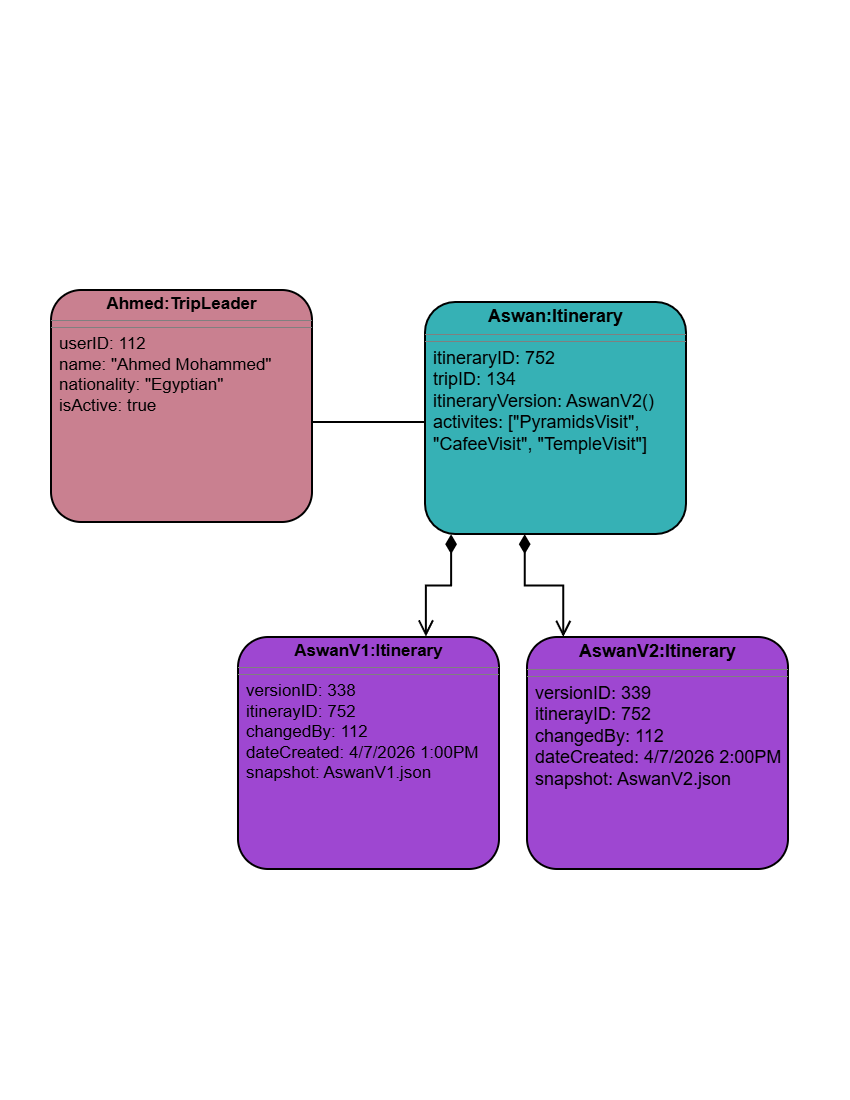

The diagram above was exported from draw.io. Its source (the exported page's mxGraphModel, read from the mxfile embedded in the PNG):
<mxGraphModel dx="962" dy="1136" grid="0" gridSize="10" guides="1" tooltips="1" connect="1" arrows="1" fold="1" page="1" pageScale="1" pageWidth="850" pageHeight="1100" background="light-dark(#FFFFFF,#FFFFFF)" math="0" shadow="0">
  <root>
    <mxCell id="0" />
    <mxCell id="1" parent="0" />
    <mxCell id="RML2XlTdA4o63sePFpik-1" parent="1" style="verticalAlign=top;align=left;overflow=fill;html=1;whiteSpace=wrap;fillColor=light-dark(#FFFFFF,#C98090);strokeColor=light-dark(#000000,#000000);strokeWidth=2;rounded=1;arcSize=13;" value="&lt;p style=&quot;margin: 4px 0px 0px; text-align: center;&quot;&gt;&lt;b style=&quot;&quot;&gt;&lt;font style=&quot;color: light-dark(rgb(0, 0, 0), rgb(0, 0, 0)); font-size: 17px;&quot;&gt;Ahmed:TripLeader&lt;/font&gt;&lt;/b&gt;&lt;/p&gt;&lt;hr size=&quot;1&quot; style=&quot;border-style:solid;&quot;&gt;&lt;hr size=&quot;1&quot; style=&quot;border-style: solid;&quot;&gt;&lt;p style=&quot;margin: 0px 0px 0px 8px;&quot;&gt;&lt;font style=&quot;color: light-dark(rgb(0, 0, 0), rgb(0, 0, 0)); font-size: 17px;&quot;&gt;userID: 112&lt;/font&gt;&lt;/p&gt;&lt;p style=&quot;margin: 0px 0px 0px 8px;&quot;&gt;&lt;font style=&quot;color: light-dark(rgb(0, 0, 0), rgb(0, 0, 0)); font-size: 17px;&quot;&gt;name: &quot;Ahmed Mohammed&quot;&lt;/font&gt;&lt;/p&gt;&lt;p style=&quot;margin: 0px 0px 0px 8px;&quot;&gt;&lt;font style=&quot;color: light-dark(rgb(0, 0, 0), rgb(0, 0, 0)); font-size: 17px;&quot;&gt;nationality: &quot;Egyptian&quot;&lt;/font&gt;&lt;/p&gt;&lt;p style=&quot;margin: 0px 0px 0px 8px;&quot;&gt;&lt;span style=&quot;color: light-dark(rgb(0, 0, 0), rgb(0, 0, 0)); background-color: transparent;&quot;&gt;&lt;font style=&quot;font-size: 17px;&quot;&gt;isActive: true&lt;/font&gt;&lt;/span&gt;&lt;/p&gt;" vertex="1">
      <mxGeometry height="232" width="261" x="51" y="290" as="geometry" />
    </mxCell>
    <mxCell id="RML2XlTdA4o63sePFpik-2" parent="1" style="verticalAlign=top;align=left;overflow=fill;html=1;whiteSpace=wrap;fillColor=light-dark(#FFFFFF,#36B1B5);strokeColor=light-dark(#000000,#000000);strokeWidth=2;rounded=1;arcSize=13;" value="&lt;p style=&quot;margin: 4px 0px 0px; text-align: center;&quot;&gt;&lt;b style=&quot;&quot;&gt;&lt;font style=&quot;color: light-dark(rgb(0, 0, 0), rgb(0, 0, 0)); font-size: 18px;&quot;&gt;Aswan:Itinerary&lt;/font&gt;&lt;/b&gt;&lt;/p&gt;&lt;hr size=&quot;1&quot; style=&quot;border-style:solid;&quot;&gt;&lt;hr size=&quot;1&quot; style=&quot;border-style: solid;&quot;&gt;&lt;p style=&quot;margin: 0px 0px 0px 8px;&quot;&gt;&lt;font style=&quot;color: light-dark(rgb(0, 0, 0), rgb(0, 0, 0)); font-size: 18px;&quot;&gt;itineraryID: 752&lt;/font&gt;&lt;/p&gt;&lt;p style=&quot;margin: 0px 0px 0px 8px;&quot;&gt;&lt;font style=&quot;color: light-dark(rgb(0, 0, 0), rgb(0, 0, 0)); font-size: 18px;&quot;&gt;tripID: 134&lt;/font&gt;&lt;/p&gt;&lt;p style=&quot;margin: 0px 0px 0px 8px;&quot;&gt;&lt;font style=&quot;color: light-dark(rgb(0, 0, 0), rgb(0, 0, 0)); font-size: 18px;&quot;&gt;itineraryVersion: AswanV2()&lt;/font&gt;&lt;/p&gt;&lt;p style=&quot;margin: 0px 0px 0px 8px;&quot;&gt;&lt;font style=&quot;color: light-dark(rgb(0, 0, 0), rgb(0, 0, 0)); font-size: 18px;&quot;&gt;activites: [&quot;PyramidsVisit&quot;, &quot;CafeeVisit&quot;, &quot;TempleVisit&quot;]&lt;/font&gt;&lt;/p&gt;" vertex="1">
      <mxGeometry height="232" width="261" x="425" y="302" as="geometry" />
    </mxCell>
    <mxCell id="RML2XlTdA4o63sePFpik-3" parent="1" style="verticalAlign=top;align=left;overflow=fill;html=1;whiteSpace=wrap;fillColor=light-dark(#FFFFFF,#9E47D1);strokeColor=light-dark(#000000,#000000);strokeWidth=2;rounded=1;arcSize=13;" value="&lt;p style=&quot;margin: 4px 0px 0px; text-align: center;&quot;&gt;&lt;b style=&quot;&quot;&gt;&lt;font style=&quot;color: light-dark(rgb(0, 0, 0), rgb(0, 0, 0)); font-size: 18px;&quot;&gt;AswanV2:Itinerary&lt;/font&gt;&lt;/b&gt;&lt;/p&gt;&lt;hr size=&quot;1&quot; style=&quot;border-style:solid;&quot;&gt;&lt;hr size=&quot;1&quot; style=&quot;border-style: solid;&quot;&gt;&lt;p style=&quot;margin: 0px 0px 0px 8px;&quot;&gt;&lt;font style=&quot;color: light-dark(rgb(0, 0, 0), rgb(0, 0, 0)); font-size: 18px;&quot;&gt;versionID: 339&lt;/font&gt;&lt;/p&gt;&lt;p style=&quot;margin: 0px 0px 0px 8px;&quot;&gt;&lt;font style=&quot;color: light-dark(rgb(0, 0, 0), rgb(0, 0, 0)); font-size: 18px;&quot;&gt;itinerayID: 752&lt;/font&gt;&lt;/p&gt;&lt;p style=&quot;margin: 0px 0px 0px 8px;&quot;&gt;&lt;font style=&quot;color: light-dark(rgb(0, 0, 0), rgb(0, 0, 0)); font-size: 18px;&quot;&gt;changedBy: 112&lt;/font&gt;&lt;/p&gt;&lt;p style=&quot;margin: 0px 0px 0px 8px;&quot;&gt;&lt;font style=&quot;color: light-dark(rgb(0, 0, 0), rgb(0, 0, 0)); font-size: 18px;&quot;&gt;dateCreated: 4/7/2026 2:00PM&lt;/font&gt;&lt;/p&gt;&lt;p style=&quot;margin: 0px 0px 0px 8px;&quot;&gt;&lt;font style=&quot;color: light-dark(rgb(0, 0, 0), rgb(0, 0, 0)); font-size: 18px;&quot;&gt;snapshot: AswanV2.json&lt;/font&gt;&lt;/p&gt;" vertex="1">
      <mxGeometry height="232" width="261" x="527" y="637" as="geometry" />
    </mxCell>
    <mxCell id="RML2XlTdA4o63sePFpik-4" parent="1" style="verticalAlign=top;align=left;overflow=fill;html=1;whiteSpace=wrap;fillColor=light-dark(#FFFFFF,#9E47D1);strokeColor=light-dark(#000000,#000000);strokeWidth=2;rounded=1;arcSize=13;" value="&lt;p style=&quot;margin: 4px 0px 0px; text-align: center;&quot;&gt;&lt;b style=&quot;&quot;&gt;&lt;font style=&quot;color: light-dark(rgb(0, 0, 0), rgb(0, 0, 0)); font-size: 17px;&quot;&gt;AswanV1:Itinerary&lt;/font&gt;&lt;/b&gt;&lt;/p&gt;&lt;hr size=&quot;1&quot; style=&quot;border-style:solid;&quot;&gt;&lt;hr size=&quot;1&quot; style=&quot;border-style: solid;&quot;&gt;&lt;p style=&quot;margin: 0px 0px 0px 8px;&quot;&gt;&lt;font style=&quot;color: light-dark(rgb(0, 0, 0), rgb(0, 0, 0)); font-size: 17px;&quot;&gt;versionID: 338&lt;/font&gt;&lt;/p&gt;&lt;p style=&quot;margin: 0px 0px 0px 8px;&quot;&gt;&lt;font style=&quot;color: light-dark(rgb(0, 0, 0), rgb(0, 0, 0)); font-size: 17px;&quot;&gt;itinerayID: 752&lt;/font&gt;&lt;/p&gt;&lt;p style=&quot;margin: 0px 0px 0px 8px;&quot;&gt;&lt;font style=&quot;color: light-dark(rgb(0, 0, 0), rgb(0, 0, 0)); font-size: 17px;&quot;&gt;changedBy: 112&lt;/font&gt;&lt;/p&gt;&lt;p style=&quot;margin: 0px 0px 0px 8px;&quot;&gt;&lt;font style=&quot;color: light-dark(rgb(0, 0, 0), rgb(0, 0, 0)); font-size: 17px;&quot;&gt;dateCreated: 4/7/2026 1:00PM&lt;/font&gt;&lt;/p&gt;&lt;p style=&quot;margin: 0px 0px 0px 8px;&quot;&gt;&lt;font style=&quot;color: light-dark(rgb(0, 0, 0), rgb(0, 0, 0)); font-size: 17px;&quot;&gt;snapshot: AswanV1.json&lt;/font&gt;&lt;/p&gt;" vertex="1">
      <mxGeometry height="232" width="261" x="238" y="637" as="geometry" />
    </mxCell>
    <mxCell id="RML2XlTdA4o63sePFpik-5" edge="1" parent="1" source="RML2XlTdA4o63sePFpik-2" style="endArrow=open;html=1;endSize=12;startArrow=diamondThin;startSize=14;startFill=1;edgeStyle=orthogonalEdgeStyle;align=left;verticalAlign=bottom;rounded=0;strokeWidth=2;strokeColor=light-dark(#000000,#000000);exitX=0.1;exitY=1.001;exitDx=0;exitDy=0;exitPerimeter=0;entryX=0.72;entryY=-0.002;entryDx=0;entryDy=0;entryPerimeter=0;" target="RML2XlTdA4o63sePFpik-4" value="">
      <mxGeometry relative="1" as="geometry">
        <mxPoint x="452" y="549" as="sourcePoint" />
        <mxPoint x="535" y="612" as="targetPoint" />
      </mxGeometry>
    </mxCell>
    <mxCell id="RML2XlTdA4o63sePFpik-7" edge="1" parent="1" source="RML2XlTdA4o63sePFpik-2" style="endArrow=open;html=1;endSize=12;startArrow=diamondThin;startSize=14;startFill=1;edgeStyle=orthogonalEdgeStyle;align=left;verticalAlign=bottom;rounded=0;strokeWidth=2;strokeColor=light-dark(#000000,#000000);exitX=0.382;exitY=1.001;exitDx=0;exitDy=0;exitPerimeter=0;entryX=0.139;entryY=0;entryDx=0;entryDy=0;entryPerimeter=0;" target="RML2XlTdA4o63sePFpik-3" value="">
      <mxGeometry relative="1" as="geometry">
        <mxPoint x="570" y="560" as="sourcePoint" />
        <mxPoint x="524" y="616" as="targetPoint" />
      </mxGeometry>
    </mxCell>
    <mxCell id="hj15UauPxHOJYwfV9ion-1" edge="1" parent="1" style="endArrow=none;html=1;edgeStyle=orthogonalEdgeStyle;rounded=0;strokeColor=light-dark(#000000,#000000);strokeWidth=2;" value="">
      <mxGeometry relative="1" as="geometry">
        <mxPoint x="312" y="422" as="sourcePoint" />
        <mxPoint x="424" y="422" as="targetPoint" />
      </mxGeometry>
    </mxCell>
  </root>
</mxGraphModel>